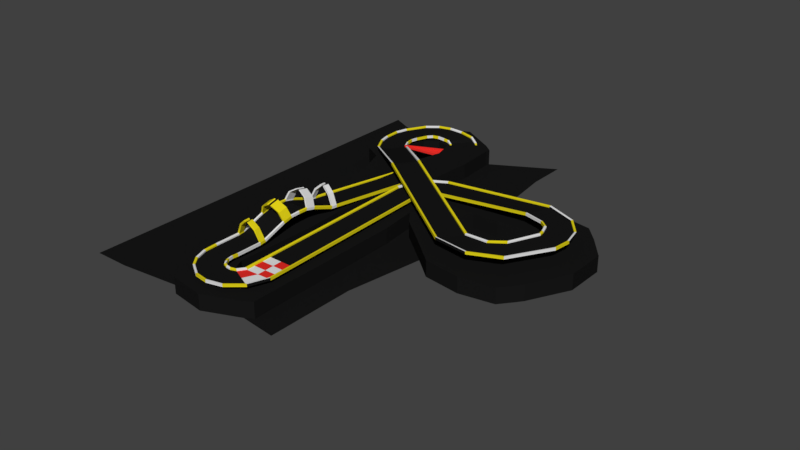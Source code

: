 # Source: Map2.3.1.blend  (saved by Blender 2.79.0; exported with 4.5.12 LTS)
import bpy
from mathutils import Matrix  # noqa: F401  (used for matrix-valued properties, if any)

bpy.ops.wm.read_factory_settings(use_empty=True)
scene = bpy.context.scene
scene.name = 'Scene'

# ---- collections
col_collection_1 = bpy.data.collections.new('Collection 1'); scene.collection.children.link(col_collection_1)

# ---- materials (node trees are filled in below, after node groups)
mat_material_000 = bpy.data.materials.new('Material.000')
mat_material_000.alpha_threshold = 0.0
mat_material_000.use_transparent_shadow = False
mat_material_000.diffuse_color = (0.009018, 0.009018, 0.009018, 1.0)
mat_material_000.roughness = 0.5
mat_material_000.specular_intensity = 0.1071
mat_white_002 = bpy.data.materials.new('white.002')
mat_white_002.alpha_threshold = 0.0
mat_white_002.use_transparent_shadow = False
mat_white_002.roughness = 0.5
mat_yellow_001 = bpy.data.materials.new('yellow.001')
mat_yellow_001.alpha_threshold = 0.0
mat_yellow_001.use_transparent_shadow = False
mat_yellow_001.diffuse_color = (0.8, 0.6808, 0.009789, 1.0)
mat_yellow_001.roughness = 0.5
mat_yellow_001.specular_intensity = 0.01429
mat_red_001 = bpy.data.materials.new('red.001')
mat_red_001.alpha_threshold = 0.0
mat_red_001.use_transparent_shadow = False
mat_red_001.diffuse_color = (0.8, 0.02715, 0.02118, 1.0)
mat_red_001.roughness = 0.5

# ---- material node trees

# ---- world
world_world = bpy.data.worlds.new('World'); scene.world = world_world
world_world.color = (0.05088, 0.05088, 0.05088)
world_world.use_sun_shadow = False
world_world.sun_shadow_jitter_overblur = 0.0
world_world.cycles.sampling_method = 'MANUAL'

# ---- meshes
me_plane_001 = bpy.data.meshes.new('Plane.001')
me_plane_001.from_pydata([(-1.0, -1.0, 0.0), (-1.0, 1.0, 0.0), (-1.0, -1.0, 0.0), (-1.0, 1.0, 0.0), (-1.0, 1.0, 0.08184), (-1.0, -1.0, 0.08184), (-1.157, 1.0, 0.0), (-1.157, -1.0, 0.0), (-1.157, 1.0, 0.08184), (-1.157, -1.0, 0.08184), (-1.0, 1.0, 0.197), (-1.0, -1.0, 0.197), (-1.157, 1.0, 0.197), (-1.157, -1.0, 0.197), (-1.0, -2.484, -0.3371), (-1.078, -1.0, 0.0), (-1.078, 1.0, 0.0), (-1.078, 1.0, 0.2543), (-1.078, -1.0, 0.2543), (-1.0, 1.52, 0.1167), (-1.0, 1.492, 0.1936), (-1.157, 1.52, 0.1167), (-1.157, 1.492, 0.1936), (-1.078, 1.514, 0.1142), (-1.069, 1.437, 0.3245), (-1.166, 1.443, 0.3304), (-1.0, 1.453, 0.3017), (-1.0, -1.783, -0.09425), (-1.0, -1.783, -0.01241), (-1.157, -1.783, -0.01241), (-1.157, -1.783, -0.09425), (-1.078, -1.783, -0.09425), (-1.078, -1.783, 0.16), (-1.0, -1.783, 0.1027), (-1.157, -1.783, 0.1027), (-1.0, -2.512, -0.2602), (-1.157, -2.512, -0.2602), (-1.157, -2.484, -0.3371), (-1.078, -2.512, -0.2602), (-1.078, -2.484, -0.3371), (-1.078, -2.571, -0.09821), (-1.0, -2.552, -0.1521), (-1.157, -2.552, -0.1521), (-0.09677, 0.7235, 1.518), (-0.1891, 0.6973, 1.533), (-0.1271, 1.184, 1.545), (-0.08489, 0.7374, 1.423), (-0.2313, 1.144, 1.655), (-0.1364, 1.189, 1.65), (-0.7589, 1.223, 1.187), (-0.6968, 1.276, 1.16), (-0.6325, 1.261, 1.081), (-0.616, 0.8181, 0.9487), (-0.7202, 0.7781, 1.059), (-0.6279, 0.8043, 1.044), (-0.7866, -1.865, 0.8379), (-0.7866, -1.082, 0.9322), (-0.7082, -1.082, 0.8749), (-0.8649, -1.082, 0.8749), (-0.8649, -1.865, 0.7806), (-0.7082, -1.865, 0.7806), (-0.167, -1.885, 1.225), (-0.167, -1.102, 1.319), (-0.08869, -1.102, 1.262), (-0.08869, -1.885, 1.168), (1.0, -3.838, -1.033), (1.0, -5.37, -2.319), (1.0, -3.838, -1.033), (1.0, -5.37, -2.319), (1.0, -5.423, -2.256), (1.0, -3.891, -0.9703), (1.157, -5.37, -2.319), (1.157, -3.838, -1.033), (1.157, -5.423, -2.256), (1.157, -3.891, -0.9703), (1.0, -5.497, -2.168), (1.0, -3.965, -0.8821), (1.157, -5.497, -2.168), (1.157, -3.965, -0.8821), (1.0, -2.484, -0.3371), (1.078, -3.838, -1.033), (1.078, -5.37, -2.319), (1.078, -5.534, -2.124), (1.078, -4.002, -0.8382), (1.0, -5.844, -2.564), (1.0, -5.872, -2.487), (1.157, -5.844, -2.564), (1.157, -5.872, -2.487), (0.9569, -8.285, -3.452), (1.078, -5.844, -2.564), (1.069, -5.921, -2.354), (1.166, -5.922, -2.35), (1.0, -5.911, -2.379), (1.0, -3.178, -0.6019), (1.0, -3.23, -0.5392), (1.157, -3.23, -0.5392), (1.157, -3.178, -0.6019), (1.078, -3.178, -0.6019), (1.078, -3.341, -0.4071), (1.0, -3.304, -0.451), (1.157, -3.304, -0.451), (1.0, -2.512, -0.2602), (1.157, -2.512, -0.2602), (1.157, -2.484, -0.3371), (1.078, -2.512, -0.2602), (1.078, -2.484, -0.3371), (1.078, -2.571, -0.09813), (1.0, -2.552, -0.152), (1.157, -2.552, -0.152), (0.09677, -6.134, -0.978), (0.1891, -6.124, -0.95), (0.1271, -6.504, -1.253), (0.08489, -6.083, -1.06), (0.2313, -6.544, -1.143), (0.1364, -6.576, -1.176), (0.7589, -6.304, -1.552), (0.6968, -6.327, -1.607), (0.6325, -6.265, -1.658), (0.616, -5.841, -1.475), (0.7202, -5.881, -1.365), (0.6279, -5.891, -1.393), (0.7866, -3.714, 0.1647), (0.7866, -4.375, -0.2664), (0.7082, -4.338, -0.3103), (0.8649, -4.338, -0.3103), (0.8649, -3.678, 0.1208), (0.7082, -3.678, 0.1208), (0.167, -3.948, 0.4743), (0.167, -4.608, 0.0432), (0.08869, -4.571, -0.0006983), (0.08869, -3.911, 0.4304), (1.0, -1.0, 0.0), (0.0, -1.0, 0.0), (1.0, 1.0, 0.0), (0.0, 1.0, 0.0), (1.0, -1.0, 0.0), (1.0, 1.0, 0.0), (1.0, 1.0, 0.08184), (1.0, -1.0, 0.08184), (0.0, -1.0, 0.08184), (0.0, 1.0, 0.08184), (1.157, 1.0, 0.0), (1.157, -1.0, 0.0), (1.157, 1.0, 0.08184), (1.157, -1.0, 0.08184), (1.0, 1.0, 0.197), (1.0, -1.0, 0.197), (1.157, 1.0, 0.197), (1.157, -1.0, 0.197), (1.0, -2.484, -0.3371), (1.078, -1.0, 0.0), (1.078, 1.0, 0.0), (1.078, 1.0, 0.2543), (1.078, -1.0, 0.2543), (0.0, 1.52, 0.1167), (1.0, 1.52, 0.1167), (0.0, 1.492, 0.1936), (1.0, 1.492, 0.1936), (1.157, 1.52, 0.1167), (1.157, 1.492, 0.1936), (1.078, 1.514, 0.1142), (1.069, 1.437, 0.3245), (1.166, 1.443, 0.3304), (1.0, 1.453, 0.3017), (1.0, -1.783, -0.09425), (0.0, -1.783, -0.09425), (1.0, -1.783, -0.01241), (0.0, -1.783, -0.01241), (1.157, -1.783, -0.01241), (1.157, -1.783, -0.09425), (1.078, -1.783, -0.09425), (1.078, -1.783, 0.16), (1.0, -1.783, 0.1027), (1.157, -1.783, 0.1027), (0.0, -2.484, -0.3371), (1.0, -2.512, -0.2602), (0.0, -2.512, -0.2602), (1.157, -2.512, -0.2602), (1.157, -2.484, -0.3371), (1.078, -2.512, -0.2602), (1.078, -2.484, -0.3371), (1.078, -2.571, -0.09821), (1.0, -2.552, -0.1521), (1.157, -2.552, -0.1521), (0.09677, 0.7235, 1.518), (0.1891, 0.6973, 1.533), (0.1271, 1.184, 1.545), (0.08489, 0.7374, 1.423), (0.2313, 1.144, 1.655), (0.1364, 1.189, 1.65), (0.7589, 1.223, 1.187), (0.6968, 1.276, 1.16), (0.6325, 1.261, 1.081), (0.616, 0.8181, 0.9487), (0.7202, 0.7781, 1.059), (0.6279, 0.8043, 1.044), (0.7866, -1.865, 0.8379), (0.7866, -1.082, 0.9322), (0.7082, -1.082, 0.8749), (0.8649, -1.082, 0.8749), (0.8649, -1.865, 0.7806), (0.7082, -1.865, 0.7806), (0.167, -1.885, 1.225), (0.167, -1.102, 1.319), (0.08869, -1.102, 1.262), (0.08869, -1.885, 1.168), (-1.0, -3.838, -1.033), (0.0, -3.838, -1.033), (-1.0, -5.37, -2.319), (0.0, -5.37, -2.319), (-1.0, -3.838, -1.033), (-1.0, -5.37, -2.319), (-1.0, -5.423, -2.256), (-1.0, -3.891, -0.9703), (0.0, -3.891, -0.9703), (0.0, -5.423, -2.256), (-1.157, -5.37, -2.319), (-1.157, -3.838, -1.033), (-1.157, -5.423, -2.256), (-1.157, -3.891, -0.9703), (-1.0, -5.497, -2.168), (-1.0, -3.965, -0.8821), (-1.157, -5.497, -2.168), (-1.157, -3.965, -0.8821), (-1.0, -2.484, -0.3371), (-1.078, -3.838, -1.033), (-1.078, -5.37, -2.319), (-1.078, -5.534, -2.124), (-1.078, -4.002, -0.8382), (0.0, -5.844, -2.564), (-1.0, -5.844, -2.564), (0.0, -5.872, -2.487), (-1.0, -5.872, -2.487), (-1.157, -5.844, -2.564), (-1.157, -5.872, -2.487), (-4.766e-05, -8.558, -3.552), (-1.078, -5.844, -2.564), (-1.069, -5.921, -2.354), (-1.166, -5.922, -2.35), (-1.0, -5.911, -2.379), (-1.0, -3.178, -0.6019), (0.0, -3.178, -0.6019), (-1.0, -3.23, -0.5392), (0.0, -3.23, -0.5392), (-1.157, -3.23, -0.5392), (-1.157, -3.178, -0.6019), (-1.078, -3.178, -0.6019), (-1.078, -3.341, -0.4071), (-1.0, -3.304, -0.451), (-1.157, -3.304, -0.451), (0.0, -2.484, -0.3371), (-1.0, -2.512, -0.2602), (0.0, -2.512, -0.2602), (-1.157, -2.512, -0.2602), (-1.157, -2.484, -0.3371), (-1.078, -2.512, -0.2602), (-1.078, -2.484, -0.3371), (-1.078, -2.571, -0.09813), (-1.0, -2.552, -0.152), (-1.157, -2.552, -0.152), (-0.09677, -6.134, -0.978), (-0.1891, -6.124, -0.95), (-0.1271, -6.504, -1.253), (-0.08489, -6.083, -1.06), (-0.2313, -6.544, -1.143), (-0.1364, -6.576, -1.176), (-0.7589, -6.304, -1.552), (-0.6968, -6.327, -1.607), (-0.6325, -6.265, -1.658), (-0.616, -5.841, -1.475), (-0.7202, -5.881, -1.365), (-0.6279, -5.891, -1.393), (-0.7866, -3.714, 0.1647), (-0.7866, -4.375, -0.2664), (-0.7082, -4.338, -0.3103), (-0.8649, -4.338, -0.3103), (-0.8649, -3.678, 0.1208), (-0.7082, -3.678, 0.1208), (-0.167, -3.948, 0.4743), (-0.167, -4.608, 0.0432), (-0.08869, -4.571, -0.0006983), (-0.08869, -3.911, 0.4304), (-9.192e-11, -7.827, -3.286), (1.0, -7.827, -3.286), (-9.192e-11, -7.855, -3.209), (1.0, -7.855, -3.209), (1.157, -7.827, -3.286), (1.157, -7.855, -3.209), (1.078, -7.828, -3.286), (1.069, -7.904, -3.076), (1.166, -7.905, -3.072), (1.0, -7.895, -3.101), (-1.0, -7.827, -3.286), (-1.0, -7.855, -3.209), (-1.157, -7.827, -3.286), (-1.157, -7.855, -3.209), (-1.078, -7.828, -3.286), (-1.069, -7.904, -3.076), (-1.166, -7.905, -3.072), (-1.0, -7.895, -3.101), (-4.774e-05, -8.586, -3.475), (0.9569, -8.313, -3.376), (1.107, -8.243, -3.437), (1.107, -8.271, -3.36), (1.205, -9.009, -3.716), (1.032, -8.265, -3.445), (1.023, -8.344, -3.235), (1.116, -8.318, -3.222), (0.9569, -8.353, -3.267), (-0.957, -8.831, -3.651), (-0.957, -8.859, -3.574), (-1.107, -8.874, -3.667), (-1.107, -8.902, -3.59), (0.5979, -9.756, -3.988), (-1.032, -8.853, -3.659), (-1.023, -8.927, -3.448), (-1.116, -8.954, -3.454), (-0.957, -8.898, -3.466), (0.2201, -9.24, -3.8), (1.044, -8.707, -3.606), (0.2201, -9.268, -3.723), (1.044, -8.735, -3.529), (1.173, -8.624, -3.576), (1.173, -8.652, -3.499), (1.446, -9.295, -3.82), (1.109, -8.666, -3.591), (1.101, -8.748, -3.383), (1.18, -8.697, -3.36), (1.044, -8.775, -3.421), (-0.6035, -9.773, -3.994), (-0.6035, -9.801, -3.917), (-0.7325, -9.857, -4.024), (-0.7325, -9.885, -3.948), (1.236, -10.21, -4.154), (-0.6677, -9.816, -4.009), (-0.66, -9.887, -3.797), (-0.7402, -9.94, -3.813), (-0.6035, -9.841, -3.809), (0.5979, -9.784, -3.911), (1.205, -9.037, -3.639), (1.3, -8.892, -3.673), (1.3, -8.92, -3.596), (1.819, -9.434, -3.871), (1.253, -8.951, -3.695), (1.247, -9.034, -3.487), (1.306, -8.963, -3.457), (1.205, -9.077, -3.531), (-0.008998, -10.5, -4.26), (-0.008999, -10.53, -4.183), (-0.1041, -10.62, -4.302), (-0.1041, -10.65, -4.225), (1.972, -10.36, -4.209), (-0.0561, -10.56, -4.281), (-0.05044, -10.63, -4.068), (-0.1097, -10.7, -4.091), (-0.008999, -10.57, -4.075), (1.236, -10.24, -4.078), (1.446, -9.323, -3.743), (1.479, -9.151, -3.768), (1.479, -9.179, -3.691), (2.221, -9.468, -3.883), (1.463, -9.223, -3.794), (1.461, -9.308, -3.587), (1.481, -9.22, -3.551), (1.446, -9.362, -3.635), (1.025, -11.13, -4.489), (1.025, -11.16, -4.412), (0.9923, -11.28, -4.541), (0.9923, -11.3, -4.464), (2.784, -10.24, -4.166), (1.009, -11.2, -4.515), (1.011, -11.27, -4.302), (0.9904, -11.36, -4.331), (1.025, -11.2, -4.304), (1.972, -10.39, -4.132), (1.819, -9.462, -3.794), (1.795, -9.288, -3.818), (1.795, -9.316, -3.741), (2.711, -9.315, -3.827), (1.807, -9.361, -3.844), (1.809, -9.446, -3.637), (1.793, -9.358, -3.601), (1.819, -9.501, -3.686), (2.125, -11.29, -4.547), (2.125, -11.32, -4.47), (2.149, -11.44, -4.6), (2.149, -11.46, -4.523), (3.618, -9.71, -3.971), (2.137, -11.36, -4.573), (2.136, -11.43, -4.36), (2.15, -11.52, -4.389), (2.125, -11.36, -4.362), (2.784, -10.27, -4.089), (2.221, -9.496, -3.806), (2.132, -9.347, -3.839), (2.132, -9.375, -3.762), (3.101, -8.769, -3.629), (2.177, -9.407, -3.861), (2.182, -9.491, -3.653), (2.127, -9.417, -3.623), (2.221, -9.536, -3.698), (3.348, -11.02, -4.448), (3.348, -11.05, -4.371), (3.437, -11.14, -4.492), (3.437, -11.17, -4.416), (4.1, -8.732, -3.615), (3.393, -11.08, -4.47), (3.388, -11.15, -4.257), (3.442, -11.23, -4.281), (3.348, -11.09, -4.263), (3.618, -9.738, -3.894), (2.711, -9.343, -3.75), (2.568, -9.253, -3.805), (2.568, -9.281, -3.728), (2.64, -9.283, -3.816), (2.648, -9.364, -3.607), (2.56, -9.327, -3.59), (2.711, -9.382, -3.642), (4.525, -10.1, -4.115), (4.525, -10.13, -4.038), (4.667, -10.17, -4.137), (4.667, -10.19, -4.061), (4.596, -10.14, -4.126), (4.588, -10.21, -3.914), (4.676, -10.25, -3.925), (4.525, -10.17, -3.93), (4.1, -8.76, -3.538), (3.101, -8.797, -3.552), (2.944, -8.775, -3.631), (2.944, -8.803, -3.554), (3.023, -8.771, -3.63), (3.032, -8.848, -3.419), (2.935, -8.853, -3.417), (3.101, -8.836, -3.444), (5.099, -8.695, -3.602), (5.099, -8.723, -3.525), (5.256, -8.689, -3.6), (5.256, -8.717, -3.523), (5.178, -8.692, -3.601), (5.168, -8.769, -3.39), (5.265, -8.767, -3.386), (5.099, -8.762, -3.417), (3.656, 6.37, 1.881), (2.688, 6.603, 1.965), (3.656, 6.342, 1.958), (2.688, 6.575, 2.042), (2.536, 6.639, 1.979), (2.536, 6.611, 2.056), (4.003, 8.956, 2.822), (2.612, 6.622, 1.972), (2.621, 6.543, 2.182), (2.527, 6.564, 2.193), (2.688, 6.535, 2.151), (4.625, 6.137, 1.796), (4.625, 6.109, 1.873), (4.777, 6.1, 1.783), (4.777, 6.072, 1.859), (4.542, 8.165, 2.534), (4.701, 6.119, 1.789), (4.692, 6.045, 2.0), (4.786, 6.02, 1.995), (4.625, 6.069, 1.981), (3.907, 7.289, 2.215), (3.081, 7.819, 2.408), (3.907, 7.261, 2.292), (3.081, 7.791, 2.485), (2.951, 7.901, 2.438), (2.951, 7.873, 2.515), (5.08, 9.536, 3.033), (3.016, 7.86, 2.423), (3.024, 7.779, 2.632), (2.943, 7.829, 2.654), (3.081, 7.751, 2.593), (4.733, 6.76, 2.023), (4.733, 6.732, 2.1), (4.863, 6.677, 1.992), (4.863, 6.649, 2.069), (5.295, 8.618, 2.699), (4.798, 6.719, 2.008), (4.79, 6.647, 2.22), (4.87, 6.594, 2.204), (4.733, 6.693, 2.208), (4.542, 8.137, 2.611), (4.003, 8.928, 2.899), (3.918, 9.08, 2.867), (3.918, 9.052, 2.944), (14.32, 9.402, 3.792), (3.961, 9.019, 2.845), (3.966, 8.935, 3.052), (3.913, 9.01, 3.084), (4.003, 8.889, 3.007), (5.081, 7.374, 2.246), (5.081, 7.346, 2.323), (5.166, 7.25, 2.201), (5.166, 7.222, 2.278), (14.0, 8.514, 3.469), (5.124, 7.312, 2.223), (5.119, 7.243, 2.436), (5.171, 7.164, 2.412), (5.081, 7.306, 2.431), (5.295, 8.59, 2.776), (5.08, 9.508, 3.11), (5.046, 9.68, 3.085), (5.046, 9.652, 3.162), (5.063, 9.608, 3.059), (5.065, 9.523, 3.266), (5.044, 9.61, 3.302), (5.08, 9.468, 3.218), (5.51, 7.7, 2.365), (5.51, 7.672, 2.442), (5.544, 7.557, 2.312), (5.544, 7.529, 2.389), (5.527, 7.629, 2.339), (5.525, 7.561, 2.552), (5.546, 7.47, 2.523), (5.51, 7.633, 2.55), (14.0, 8.486, 3.545), (14.32, 9.374, 3.869), (14.37, 9.542, 3.843), (14.37, 9.514, 3.92), (17.87, 7.212, 2.995), (14.35, 9.472, 3.817), (14.34, 9.387, 4.025), (14.37, 9.472, 4.059), (14.32, 9.335, 3.977), (13.67, 7.625, 3.145), (13.67, 7.597, 3.222), (13.62, 7.486, 3.094), (13.62, 7.458, 3.171), (16.9, 6.969, 2.906), (13.65, 7.555, 3.12), (13.65, 7.487, 3.333), (13.62, 7.4, 3.305), (13.67, 7.558, 3.33), (16.0, 7.867, 3.233), (16.73, 8.512, 3.468), (16.0, 7.839, 3.31), (16.73, 8.484, 3.545), (16.84, 8.613, 3.505), (16.84, 8.585, 3.581), (18.19, 5.897, 2.516), (16.78, 8.562, 3.486), (16.78, 8.479, 3.694), (16.85, 8.541, 3.72), (16.73, 8.444, 3.653), (15.27, 7.222, 2.998), (15.27, 7.194, 3.075), (15.16, 7.12, 2.961), (15.16, 7.093, 3.038), (17.19, 5.939, 2.531), (15.21, 7.171, 2.98), (15.22, 7.1, 3.192), (15.15, 7.037, 3.173), (15.27, 7.154, 3.183), (16.9, 6.941, 2.983), (17.87, 7.184, 3.072), (18.02, 7.25, 3.009), (18.02, 7.222, 3.085), (18.04, 4.636, 2.057), (17.94, 7.231, 3.001), (17.93, 7.152, 3.211), (18.03, 7.175, 3.223), (17.87, 7.145, 3.18), (15.93, 6.725, 2.818), (15.93, 6.697, 2.894), (15.78, 6.687, 2.804), (15.78, 6.659, 2.881), (17.15, 5.077, 2.218), (15.86, 6.706, 2.81), (15.87, 6.632, 3.022), (15.77, 6.607, 3.017), (15.93, 6.658, 3.003), (17.19, 5.911, 2.608), (18.19, 5.87, 2.593), (18.35, 5.891, 2.514), (18.35, 5.863, 2.591), (16.12, 1.593, 0.9491), (18.27, 5.894, 2.515), (18.26, 5.818, 2.725), (18.36, 5.813, 2.727), (18.19, 5.83, 2.701), (16.2, 5.981, 2.546), (16.2, 5.953, 2.623), (16.04, 5.987, 2.549), (16.04, 5.959, 2.626), (15.65, 2.419, 1.25), (16.12, 5.984, 2.547), (16.13, 5.907, 2.758), (16.03, 5.91, 2.763), (16.2, 5.913, 2.732), (17.15, 5.049, 2.295), (18.04, 4.608, 2.134), (18.17, 4.567, 2.032), (18.17, 4.539, 2.109), (13.78, 0.5931, 0.5852), (18.11, 4.601, 2.044), (18.1, 4.528, 2.256), (18.18, 4.485, 2.244), (18.04, 4.568, 2.242), (16.27, 5.519, 2.378), (16.27, 5.491, 2.455), (16.13, 5.588, 2.404), (16.13, 5.56, 2.48), (13.9, 1.527, 0.9249), (16.2, 5.553, 2.391), (16.21, 5.473, 2.6), (16.12, 5.515, 2.619), (16.27, 5.452, 2.563), (15.65, 2.391, 1.327), (16.12, 1.565, 1.026), (16.2, 1.463, 0.902), (16.2, 1.435, 0.9789), (16.16, 1.528, 0.9255), (16.16, 1.459, 1.139), (16.2, 1.378, 1.113), (16.12, 1.525, 1.134), (15.17, 3.245, 1.55), (15.17, 3.217, 1.627), (15.1, 3.374, 1.598), (15.1, 3.346, 1.674), (15.13, 3.309, 1.574), (15.14, 3.225, 1.781), (15.09, 3.304, 1.814), (15.17, 3.177, 1.736), (13.9, 1.499, 1.002), (13.78, 0.5651, 0.6621), (13.76, 0.4469, 0.532), (13.76, 0.4189, 0.6089), (0.3641, 8.35, 3.324), (13.77, 0.52, 0.5586), (13.77, 0.4522, 0.7721), (13.76, 0.3604, 0.7425), (13.78, 0.5257, 0.7703), (14.01, 2.46, 1.265), (14.01, 2.432, 1.342), (14.03, 2.606, 1.318), (14.03, 2.578, 1.395), (0.957, 9.107, 3.6), (14.02, 2.533, 1.291), (14.02, 2.448, 1.498), (14.03, 2.537, 1.535), (14.01, 2.393, 1.45), (11.5, 1.815, 0.9465), (10.9, 1.059, 0.6711), (11.5, 1.787, 1.023), (10.9, 1.031, 0.748), (10.81, 0.9401, 0.6279), (10.81, 0.9121, 0.7048), (-3.831, 11.62, 3.654), (10.86, 0.9997, 0.6496), (10.86, 0.9302, 0.8625), (10.81, 0.8553, 0.839), (10.9, 0.9913, 0.8561), (12.09, 2.572, 1.222), (12.09, 2.544, 1.299), (12.18, 2.691, 1.265), (12.18, 2.663, 1.342), (-2.969, 12.1, 3.827), (12.14, 2.632, 1.244), (12.13, 2.548, 1.451), (12.19, 2.62, 1.481), (12.09, 2.505, 1.407), (0.957, 9.079, 3.677), (0.3641, 8.322, 3.401), (0.2712, 8.232, 3.281), (0.2712, 8.204, 3.358), (-4.515, 12.79, 4.08), (0.3172, 8.291, 3.303), (0.3228, 8.222, 3.516), (0.2657, 8.147, 3.492), (0.3641, 8.283, 3.509), (1.55, 9.864, 3.875), (1.55, 9.836, 3.952), (1.643, 9.982, 3.918), (1.643, 9.954, 3.995), (-3.544, 13.02, 4.161), (1.596, 9.923, 3.897), (1.59, 9.84, 4.105), (1.648, 9.912, 4.135), (1.55, 9.797, 4.06), (-2.969, 12.07, 3.904), (-3.831, 11.6, 3.73), (-3.966, 11.55, 3.626), (-3.966, 11.52, 3.703), (-4.716, 13.63, 4.382), (-3.899, 11.59, 3.64), (-3.891, 11.51, 3.852), (-3.974, 11.47, 3.838), (-3.831, 11.56, 3.839), (-2.107, 12.58, 4.0), (-2.06, 12.84, 4.253), (-1.881, 12.95, 4.208), (-1.881, 12.92, 4.285), (-3.718, 13.68, 4.402), (-2.04, 12.61, 4.014), (-1.978, 12.8, 4.391), (-1.873, 12.9, 4.352), (-2.06, 12.8, 4.361), (-3.544, 12.99, 4.238), (-4.515, 12.77, 4.156), (-4.667, 12.76, 4.067), (-4.667, 12.73, 4.144), (-4.743, 14.84, 4.824), (-4.591, 12.78, 4.073), (-4.582, 12.7, 4.284), (-4.676, 12.68, 4.28), (-4.515, 12.73, 4.265), (-2.573, 13.24, 4.243), (-2.342, 13.02, 4.249), (-2.313, 13.23, 4.239), (-2.313, 13.2, 4.315), (-3.775, 14.6, 4.738), (-2.497, 13.26, 4.25), (-2.362, 13.06, 4.416), (-2.304, 13.16, 4.428), (-2.341, 12.98, 4.357), (-3.718, 13.65, 4.479), (-4.716, 13.6, 4.459), (-4.872, 13.62, 4.379), (-4.872, 13.59, 4.456), (-4.474, 15.73, 5.148), (-4.794, 13.62, 4.381), (-4.785, 13.55, 4.591), (-4.882, 13.54, 4.593), (-4.716, 13.56, 4.567), (-2.719, 13.74, 4.422), (-2.719, 13.71, 4.499), (-2.563, 13.74, 4.425), (-2.563, 13.72, 4.502), (-3.581, 15.31, 4.994), (-2.641, 13.74, 4.424), (-2.651, 13.66, 4.634), (-2.554, 13.67, 4.639), (-2.719, 13.67, 4.607), (-3.775, 14.58, 4.815), (-4.743, 14.81, 4.901), (-4.895, 14.88, 4.837), (-4.895, 14.85, 4.914), (-3.591, 17.23, 5.693), (-4.819, 14.86, 4.831), (-4.81, 14.78, 5.04), (-4.904, 14.8, 5.052), (-4.743, 14.77, 5.009), (-2.807, 14.37, 4.652), (-2.807, 14.34, 4.729), (-2.656, 14.33, 4.638), (-2.656, 14.3, 4.715), (-2.93, 16.52, 5.437), (-2.731, 14.35, 4.645), (-2.74, 14.27, 4.856), (-2.646, 14.25, 4.851), (-2.807, 14.3, 4.837), (-3.581, 15.28, 5.071), (-4.474, 15.7, 5.225), (-4.614, 15.8, 5.172), (-4.614, 15.77, 5.249), (-2.701, 17.91, 5.94), (-4.544, 15.76, 5.16), (-4.535, 15.68, 5.369), (-4.622, 15.72, 5.387), (-4.474, 15.66, 5.333), (-2.687, 14.89, 4.84), (-2.687, 14.86, 4.917), (-2.547, 14.82, 4.816), (-2.547, 14.79, 4.893), (-2.299, 17.05, 5.627), (-2.617, 14.85, 4.828), (-2.626, 14.78, 5.04), (-2.539, 14.74, 5.029), (-2.687, 14.82, 5.025), (-2.93, 16.5, 5.514), (-3.591, 17.2, 5.77), (-3.694, 17.34, 5.734), (-3.694, 17.31, 5.81), (-1.742, 18.28, 6.023), (-3.642, 17.28, 5.714), (-3.636, 17.2, 5.921), (-3.7, 17.27, 5.95), (-3.591, 17.16, 5.878), (-2.269, 15.82, 5.18), (-2.269, 15.79, 5.257), (-2.165, 15.71, 5.14), (-2.165, 15.68, 5.217), (-1.596, 17.35, 5.685), (-2.216, 15.76, 5.16), (-2.223, 15.69, 5.373), (-2.159, 15.62, 5.351), (-2.269, 15.75, 5.365), (-2.299, 17.02, 5.703), (-2.701, 17.88, 6.017), (-2.764, 18.04, 5.989), (-2.764, 18.01, 6.066), (-0.6645, 18.43, 5.977), (-2.732, 17.97, 5.964), (-2.728, 17.89, 6.172), (-2.768, 17.97, 6.205), (-2.701, 17.84, 6.125), (-1.898, 16.18, 5.313), (-1.898, 16.16, 5.39), (-1.835, 16.05, 5.264), (-1.835, 16.02, 5.341), (-0.7738, 17.5, 5.637), (-1.866, 16.12, 5.289), (-1.87, 16.05, 5.502), (-1.831, 15.96, 5.475), (-1.898, 16.12, 5.498), (-1.596, 17.32, 5.762), (-1.742, 18.25, 6.1), (-1.764, 18.43, 6.076), (-1.764, 18.4, 6.153), (0.5422, 18.25, 5.829), (-1.752, 18.36, 6.05), (-1.751, 18.27, 6.257), (-1.766, 18.36, 6.293), (-1.742, 18.21, 6.208), (-1.45, 16.42, 5.346), (-1.45, 16.39, 5.423), (-1.427, 16.28, 5.293), (-1.427, 16.25, 5.37), (0.02686, 17.44, 5.536), (-1.438, 16.35, 5.32), (-1.44, 16.28, 5.533), (-1.426, 16.19, 5.504), (-1.45, 16.36, 5.532), (-0.7738, 17.47, 5.714), (-0.6645, 18.41, 6.053), (-0.6474, 18.58, 6.03), (-0.6474, 18.55, 6.107), (1.354, 17.81, 5.488), (-0.6554, 18.51, 6.003), (-0.6564, 18.42, 6.21), (-0.6464, 18.51, 6.247), (-0.6645, 18.37, 6.162), (-0.8831, 16.56, 5.297), (-0.8831, 16.54, 5.374), (-0.9002, 16.42, 5.243), (-0.9002, 16.39, 5.32), (0.6341, 17.16, 5.251), (-0.8911, 16.49, 5.27), (-0.8901, 16.42, 5.483), (-0.9012, 16.33, 5.454), (-0.8831, 16.5, 5.482), (0.02686, 17.41, 5.613), (0.5422, 18.22, 5.906), (0.623, 18.37, 5.875), (0.623, 18.35, 5.952), (0.5831, 18.31, 5.852), (0.5783, 18.23, 6.06), (0.6278, 18.3, 6.092), (0.5422, 18.18, 6.015), (-0.4885, 16.64, 5.243), (-0.4885, 16.61, 5.32), (-0.5693, 16.51, 5.197), (-0.5693, 16.48, 5.274), (-0.5284, 16.57, 5.22), (-0.5236, 16.5, 5.433), (-0.5741, 16.43, 5.408), (-0.4885, 16.57, 5.428), (0.6341, 17.13, 5.328), (1.354, 17.78, 5.565), (1.467, 17.91, 5.526), (1.467, 17.88, 5.602), (2.58, 15.88, 4.228), (1.411, 17.86, 5.507), (1.404, 17.78, 5.715), (1.474, 17.84, 5.741), (1.354, 17.74, 5.673), (-0.08595, 16.51, 5.014), (-0.08595, 16.48, 5.091), (-0.1988, 16.4, 4.977), (-0.1988, 16.37, 5.053), (1.581, 15.53, 4.101), (-0.142, 16.45, 4.995), (-0.1353, 16.38, 5.207), (-0.2055, 16.32, 5.188), (-0.08595, 16.44, 5.199), (1.313, 16.61, 4.692), (2.263, 16.9, 4.799), (1.313, 16.58, 4.769), (2.263, 16.88, 4.876), (2.412, 16.95, 4.815), (2.412, 16.92, 4.892), (2.338, 16.93, 4.807), (2.329, 16.85, 5.016), (2.421, 16.87, 5.03), (2.263, 16.84, 4.984), (0.363, 16.32, 4.586), (0.4327, 16.15, 4.611), (0.2892, 16.14, 4.496), (0.2342, 16.11, 4.595), (0.2887, 16.29, 4.577), (0.3308, 16.08, 4.811), (0.2253, 16.04, 4.77), (0.4336, 16.11, 4.719), (1.581, 15.88, 4.315), (2.58, 15.85, 4.305), (2.737, 15.87, 4.226), (2.737, 15.85, 4.303), (2.659, 15.88, 4.227), (2.649, 15.8, 4.437), (2.746, 15.8, 4.44), (2.58, 15.81, 4.413), (0.5812, 15.56, 4.112), (0.5812, 15.56, 4.228), (0.4131, 15.31, 4.025), (0.5029, 15.58, 4.119), (0.5122, 15.34, 4.368), (0.4153, 15.22, 4.231), (0.5812, 15.53, 4.31), (5.079, -8.048, -3.366), (3.014, -8.176, -3.175), (3.083, -8.166, -3.2), (2.926, -8.13, -3.309), (5.079, -8.115, -3.181), (5.147, -8.122, -3.155), (3.005, -8.1, -3.385), (2.926, -8.102, -3.386), (5.235, -8.072, -3.288), (5.235, -8.044, -3.365), (5.157, -8.045, -3.365), (3.083, -8.098, -3.385), (5.244, -8.121, -3.151), (2.917, -8.18, -3.172), (5.079, -8.076, -3.289), (4.081, -8.073, -3.376), (3.083, -8.126, -3.308), (4.081, -8.101, -3.299), (5.057, -7.357, -3.115), (3.064, -7.45, -2.939), (2.907, -7.412, -3.048), (5.125, -7.432, -2.904), (2.907, -7.384, -3.125), (5.135, -7.356, -3.114), (5.222, -7.433, -2.901), (3.064, -7.41, -3.047), (4.06, -7.398, -3.043), (2.995, -7.459, -2.914), (5.057, -7.425, -2.93), (2.986, -7.383, -3.124), (5.213, -7.383, -3.037), (5.213, -7.355, -3.114), (3.064, -7.382, -3.124), (2.898, -7.462, -2.911), (5.057, -7.385, -3.038), (4.06, -7.37, -3.12), (5.034, -6.645, -2.856), (3.044, -6.711, -2.67), (2.888, -6.672, -2.778), (5.102, -6.721, -2.645), (2.888, -6.644, -2.855), (5.112, -6.644, -2.856), (5.199, -6.722, -2.642), (3.044, -6.672, -2.778), (4.039, -6.672, -2.779), (2.975, -6.72, -2.645), (5.034, -6.712, -2.671), (2.966, -6.643, -2.855), (5.19, -6.673, -2.779), (5.19, -6.645, -2.856), (3.044, -6.644, -2.855), (2.879, -6.722, -2.642), (5.034, -6.673, -2.779), (4.039, -6.644, -2.856), (0.4142, 15.27, 4.128), (-9.292, -11.06, -6.24), (-6.383, -11.06, -6.24), (-0.9374, -10.53, -6.048), (-0.5649, -11.27, -6.318), (2.344, -11.67, -6.463), (5.253, -10.52, -6.045), (8.162, -10.85, -6.163), (8.162, 20.6, 5.283), (3.115, 17.92, 4.307), (2.344, 18.47, 4.508), (-0.5649, 20.0, 5.066), (-3.474, 18.77, 4.616), (-4.282, 18.34, 4.461), (-9.292, 20.6, 5.283), (17.74, 1.68, -1.603), (18.11, 2.146, -1.433), (19.8, 5.222, -0.3141), (19.8, 8.297, 0.8053), (18.3, 10.07, 1.45), (17.1, 11.28, 1.892), (-9.292, -10.15, -5.911), (-9.292, -7.08, -4.791), (-9.292, -4.004, -3.672), (-9.292, -0.9289, -2.553), (-9.292, 2.146, -1.433), (-9.292, 5.222, -0.3141), (-9.292, 8.297, 0.8053), (-9.292, 11.37, 1.925), (-9.292, 14.45, 3.044), (-9.292, 17.52, 4.163), (-6.383, -10.15, -5.911), (-6.383, -7.08, -4.791), (-6.383, -4.004, -3.672), (-6.383, -0.9289, -2.553), (-6.383, 2.146, -1.433), (-6.383, 5.222, -0.3141), (-6.383, 8.297, 0.8053), (-5.003, 12.16, 2.21), (-5.446, 14.45, 3.044), (-4.66, 17.52, 4.163), (-1.451, -10.15, -5.911), (-1.956, -7.08, -4.791), (-1.956, -4.004, -3.672), (-1.956, -0.9289, -2.553), (-1.824, 2.146, -1.433), (-1.662, 5.222, -0.3141), (-2.268, 8.297, 0.8053), (-3.474, 11.37, 1.925), (-2.564, 14.84, 3.187), (-2.379, 16.02, 3.618), (1.614, -7.864, -5.077), (1.226, -7.08, -4.791), (1.314, -4.004, -3.672), (1.401, -0.9289, -2.553), (1.269, 2.146, -1.433), (1.466, 5.222, -0.3141), (1.874, 7.604, 0.5529), (-0.2973, 12.84, 2.458), (-1.261, 16.76, 3.884), (2.344, -8.623, -5.354), (2.329, -7.08, -4.791), (2.329, -4.004, -3.672), (2.198, -0.9289, -2.553), (2.109, 2.146, -1.433), (2.248, 5.222, -0.3141), (2.408, 7.091, 0.3663), (0.243, 14.91, 3.211), (-0.2073, 16.5, 3.791), (5.906, -10.15, -5.911), (5.849, -7.08, -4.791), (5.849, -4.004, -3.672), (5.811, -0.9289, -2.553), (5.763, 2.448, -1.324), (5.487, 5.235, -0.2596), (3.05, 10.41, 1.573), (3.276, 14.45, 3.044), (3.077, 17.52, 4.163), (8.162, -10.15, -5.911), (8.162, -7.08, -4.791), (8.162, -4.004, -3.672), (9.157, 2.036, -1.474), (7.637, 3.204, -1.049), (6.381, 4.127, -0.699), (8.162, 11.12, 1.832), (9.029, 11.25, 1.881), (8.162, 17.52, 4.163), (11.0, 0.5872, -2.001), (11.39, 5.065, -0.3711), (9.535, 6.193, 0.03939), (8.601, 6.79, 0.2565), (9.082, 8.133, 0.7453), (10.14, 11.28, 1.892), (14.02, 0.1994, -2.142), (13.85, 3.737, -0.8546), (13.79, 5.938, -0.05356), (14.01, 6.88, 0.2895), (11.41, 8.102, 0.7343), (12.57, 11.76, 2.067), (16.85, 0.6578, -1.975), (15.43, 3.909, -0.7919), (16.21, 5.222, -0.3141), (16.47, 7.604, 0.5528), (14.29, 8.374, 0.833), (15.09, 11.58, 2.001), (-0.9367, -10.98, -4.83), (-0.5641, -11.72, -5.099), (2.345, -12.12, -5.245), (5.254, -10.97, -4.827), (3.115, 17.48, 5.526), (2.345, 18.03, 5.727), (-0.5641, 19.56, 6.285), (-3.473, 18.32, 5.834), (-4.281, 17.9, 5.68), (-4.659, 17.08, 5.382), (-2.379, 15.58, 4.836), (-1.26, 16.31, 5.102), (-0.2065, 16.06, 5.01), (3.078, 17.08, 5.382), (17.74, 1.237, -0.3848), (18.11, 1.703, -0.2149), (19.8, 4.778, 0.9044), (19.8, 7.854, 2.024), (18.3, 9.624, 2.668), (17.1, 10.84, 3.11), (-5.003, 11.71, 3.428), (-5.445, 14.0, 4.262), (-1.45, -10.6, -4.692), (-1.955, -7.523, -3.573), (-1.956, -4.448, -2.454), (-1.956, -1.372, -1.334), (-1.824, 1.703, -0.2149), (-1.661, 4.778, 0.9044), (-2.267, 7.854, 2.024), (-3.473, 10.93, 3.143), (-2.564, 14.4, 4.406), (1.615, -8.307, -3.859), (1.227, -7.523, -3.573), (1.315, -4.448, -2.454), (1.401, -1.372, -1.334), (1.269, 1.703, -0.2149), (1.467, 4.778, 0.9044), (1.875, 7.16, 1.771), (-1.334, 8.306, 2.188), (-0.2965, 12.4, 3.677), (2.345, -9.067, -4.135), (2.33, -7.523, -3.573), (2.33, -4.448, -2.454), (2.199, -1.372, -1.334), (2.109, 1.703, -0.2149), (2.249, 4.778, 0.9044), (2.409, 6.648, 1.585), (2.345, 10.93, 3.143), (0.2438, 14.46, 4.429), (5.907, -10.6, -4.692), (5.849, -7.523, -3.573), (5.849, -4.448, -2.454), (5.812, -1.372, -1.334), (5.763, 2.004, -0.1052), (5.488, 4.792, 0.959), (3.794, 9.709, 2.596), (3.051, 9.964, 2.792), (3.277, 14.0, 4.262), (9.158, 1.592, -0.2552), (7.638, 2.761, 0.17), (6.382, 3.684, 0.5195), (7.778, 7.009, 1.716), (8.163, 10.67, 3.05), (9.029, 10.81, 3.099), (11.0, 0.1437, -0.7825), (11.39, 4.622, 0.8475), (9.536, 5.749, 1.258), (8.602, 6.346, 1.475), (9.083, 7.689, 1.964), (10.14, 10.84, 3.11), (14.02, -0.2441, -0.9236), (13.85, 3.293, 0.3639), (11.41, 7.659, 1.953), (12.57, 11.32, 3.286), (16.85, 0.2142, -0.7568), (15.43, 3.466, 0.4266), (16.22, 4.778, 0.9044), (16.47, 7.16, 1.771), (14.29, 7.93, 2.052), (15.09, 11.14, 3.22)], [], [(134, 1, 19, 154), (0, 1, 3, 2), (5, 139, 140, 4), (33, 11, 57, 60), (5, 4, 10, 11), (6, 7, 9, 8), (139, 5, 28, 167), (16, 15, 7, 6), (16, 6, 21, 23), (18, 17, 12, 13), (6, 8, 22, 21), (0, 132, 165, 27), (8, 9, 13, 12), (13, 34, 59, 58), (10, 4, 20, 26), (11, 10, 17, 18), (8, 12, 25, 22), (1, 0, 15, 16), (9, 7, 30, 29), (134, 132, 2, 0, 3, 1), (4, 140, 156, 20), (52, 51, 45, 46), (50, 49, 47, 48), (1, 16, 23, 19), (32, 34, 42, 40), (28, 33, 41, 35), (167, 28, 35, 176), (30, 31, 39, 37), (29, 30, 37, 36), (7, 15, 31, 30), (13, 9, 29, 34), (15, 0, 27, 31), (5, 11, 33, 28), (14, 174, 176, 35), (39, 38, 36, 37), (38, 35, 41, 40), (36, 38, 40, 42), (14, 35, 38, 39), (34, 29, 36, 42), (31, 27, 14, 39), (27, 165, 174, 14), (33, 32, 40, 41), (43, 46, 45, 48), (44, 43, 48, 47), (49, 53, 44, 47), (51, 50, 48, 45), (53, 54, 43, 44), (54, 52, 46, 43), (17, 10, 52, 54), (12, 17, 54, 53), (26, 24, 50, 51), (25, 12, 53, 49), (24, 25, 49, 50), (10, 26, 51, 52), (55, 60, 64, 61), (56, 58, 59, 55), (32, 33, 60, 55), (11, 18, 56, 57), (34, 32, 55, 59), (18, 13, 58, 56), (63, 62, 61, 64), (56, 55, 61, 62), (57, 56, 62, 63), (60, 57, 63, 64), (209, 66, 84, 229), (65, 66, 68, 67), (70, 214, 215, 69), (99, 76, 123, 126), (70, 69, 75, 76), (71, 72, 74, 73), (214, 70, 94, 243), (81, 80, 72, 71), (81, 71, 86, 89), (83, 82, 77, 78), (71, 73, 87, 86), (65, 207, 241, 93), (73, 74, 78, 77), (78, 100, 125, 124), (75, 69, 85, 92), (76, 75, 82, 83), (73, 77, 91, 87), (66, 65, 80, 81), (74, 72, 96, 95), (209, 207, 67, 65, 68, 66), (92, 85, 285, 291), (233, 236, 296, 294), (229, 84, 283, 282), (91, 90, 289, 290), (231, 232, 293, 284), (69, 215, 231, 85), (118, 117, 111, 112), (116, 115, 113, 114), (66, 81, 89, 84), (98, 100, 108, 106), (94, 99, 107, 101), (243, 94, 101, 252), (96, 97, 105, 103), (95, 96, 103, 102), (72, 80, 97, 96), (78, 74, 95, 100), (80, 65, 93, 97), (70, 76, 99, 94), (79, 250, 252, 101), (105, 104, 102, 103), (104, 101, 107, 106), (102, 104, 106, 108), (79, 101, 104, 105), (100, 95, 102, 108), (97, 93, 79, 105), (93, 241, 250, 79), (99, 98, 106, 107), (109, 112, 111, 114), (110, 109, 114, 113), (115, 119, 110, 113), (117, 116, 114, 111), (119, 120, 109, 110), (120, 118, 112, 109), (82, 75, 118, 120), (77, 82, 120, 119), (92, 90, 116, 117), (91, 77, 119, 115), (90, 91, 115, 116), (75, 92, 117, 118), (121, 126, 130, 127), (122, 124, 125, 121), (98, 99, 126, 121), (76, 83, 122, 123), (100, 98, 121, 125), (83, 78, 124, 122), (129, 128, 127, 130), (122, 121, 127, 128), (123, 122, 128, 129), (126, 123, 129, 130), (134, 154, 155, 133), (131, 135, 136, 133), (138, 137, 140, 139), (172, 201, 198, 146), (138, 146, 145, 137), (141, 143, 144, 142), (139, 167, 166, 138), (151, 141, 142, 150), (151, 160, 158, 141), (153, 148, 147, 152), (141, 158, 159, 143), (131, 164, 165, 132), (143, 147, 148, 144), (148, 199, 200, 173), (145, 163, 157, 137), (146, 153, 152, 145), (143, 159, 162, 147), (133, 151, 150, 131), (144, 168, 169, 142), (134, 133, 136, 131, 135, 132), (137, 157, 156, 140), (193, 187, 186, 192), (191, 189, 188, 190), (133, 155, 160, 151), (171, 181, 183, 173), (166, 175, 182, 172), (167, 176, 175, 166), (169, 178, 180, 170), (168, 177, 178, 169), (142, 169, 170, 150), (148, 173, 168, 144), (150, 170, 164, 131), (138, 166, 172, 146), (149, 175, 176, 174), (180, 178, 177, 179), (179, 181, 182, 175), (177, 183, 181, 179), (149, 180, 179, 175), (173, 183, 177, 168), (170, 180, 149, 164), (164, 149, 174, 165), (172, 182, 181, 171), (184, 189, 186, 187), (185, 188, 189, 184), (190, 188, 185, 194), (192, 186, 189, 191), (194, 185, 184, 195), (195, 184, 187, 193), (152, 195, 193, 145), (147, 194, 195, 152), (163, 192, 191, 161), (162, 190, 194, 147), (161, 191, 190, 162), (145, 193, 192, 163), (196, 202, 205, 201), (197, 196, 200, 199), (171, 196, 201, 172), (146, 198, 197, 153), (173, 200, 196, 171), (153, 197, 199, 148), (204, 205, 202, 203), (197, 203, 202, 196), (198, 204, 203, 197), (201, 205, 204, 198), (209, 229, 230, 208), (206, 210, 211, 208), (213, 212, 215, 214), (248, 277, 274, 221), (213, 221, 220, 212), (216, 218, 219, 217), (214, 243, 242, 213), (226, 216, 217, 225), (226, 236, 233, 216), (228, 223, 222, 227), (216, 233, 234, 218), (206, 240, 241, 207), (218, 222, 223, 219), (223, 275, 276, 249), (220, 239, 232, 212), (221, 228, 227, 220), (218, 234, 238, 222), (208, 226, 225, 206), (219, 244, 245, 217), (209, 208, 211, 206, 210, 207), (84, 89, 288, 283), (238, 234, 295, 298), (230, 229, 282, 292), (232, 239, 299, 293), (90, 92, 291, 289), (212, 232, 231, 215), (269, 263, 262, 268), (267, 265, 264, 266), (208, 230, 236, 226), (247, 257, 259, 249), (242, 251, 258, 248), (243, 252, 251, 242), (245, 254, 256, 246), (244, 253, 254, 245), (217, 245, 246, 225), (223, 249, 244, 219), (225, 246, 240, 206), (213, 242, 248, 221), (224, 251, 252, 250), (256, 254, 253, 255), (255, 257, 258, 251), (253, 259, 257, 255), (224, 256, 255, 251), (249, 259, 253, 244), (246, 256, 224, 240), (240, 224, 250, 241), (248, 258, 257, 247), (260, 265, 262, 263), (261, 264, 265, 260), (266, 264, 261, 270), (268, 262, 265, 267), (270, 261, 260, 271), (271, 260, 263, 269), (227, 271, 269, 220), (222, 270, 271, 227), (239, 268, 267, 237), (238, 266, 270, 222), (237, 267, 266, 238), (220, 269, 268, 239), (272, 278, 281, 277), (273, 272, 276, 275), (247, 272, 277, 248), (221, 274, 273, 228), (249, 276, 272, 247), (228, 273, 275, 223), (280, 281, 278, 279), (273, 279, 278, 272), (274, 280, 279, 273), (277, 281, 280, 274), (297, 298, 316, 315), (283, 288, 305, 88), (296, 292, 309, 314), (289, 291, 308, 306), (286, 287, 303, 302), (299, 297, 315, 317), (288, 286, 302, 305), (295, 294, 311, 312), (294, 296, 314, 311), (287, 290, 307, 303), (234, 233, 294, 295), (85, 231, 284, 285), (239, 237, 297, 299), (87, 91, 290, 287), (236, 230, 292, 296), (89, 86, 286, 288), (237, 238, 298, 297), (86, 87, 287, 286), (314, 309, 329, 334), (306, 308, 328, 326), (302, 303, 323, 322), (317, 315, 335, 337), (305, 302, 322, 325), (312, 311, 331, 332), (311, 314, 334, 331), (303, 307, 327, 323), (300, 310, 330, 320), (301, 300, 320, 321), (290, 289, 306, 307), (293, 299, 317, 310), (282, 283, 88, 235), (292, 282, 235, 309), (291, 285, 301, 308), (298, 295, 312, 316), (285, 284, 300, 301), (284, 293, 310, 300), (327, 326, 344, 345), (335, 336, 354, 353), (319, 325, 343, 304), (334, 329, 347, 352), (326, 328, 346, 344), (322, 323, 341, 340), (337, 335, 353, 355), (325, 322, 340, 343), (332, 331, 349, 350), (331, 334, 352, 349), (88, 305, 325, 319), (315, 316, 336, 335), (307, 306, 326, 327), (310, 317, 337, 330), (235, 88, 319, 318), (309, 235, 318, 329), (308, 301, 321, 328), (316, 312, 332, 336), (348, 355, 373, 366), (345, 344, 362, 363), (353, 354, 372, 371), (304, 343, 361, 324), (352, 347, 365, 370), (344, 346, 364, 362), (340, 341, 359, 358), (355, 353, 371, 373), (343, 340, 358, 361), (350, 349, 367, 368), (330, 337, 355, 348), (318, 319, 304, 313), (329, 318, 313, 347), (328, 321, 339, 346), (336, 332, 350, 354), (321, 320, 338, 339), (320, 330, 348, 338), (323, 327, 345, 341), (364, 357, 375, 382), (365, 333, 351, 383), (333, 324, 342, 351), (366, 373, 391, 384), (363, 362, 380, 381), (371, 372, 390, 389), (324, 361, 379, 342), (370, 365, 383, 388), (362, 364, 382, 380), (358, 359, 377, 376), (313, 304, 324, 333), (347, 313, 333, 365), (346, 339, 357, 364), (354, 350, 368, 372), (339, 338, 356, 357), (338, 348, 366, 356), (341, 345, 363, 359), (349, 352, 370, 367), (375, 374, 392, 393), (390, 386, 404, 408), (382, 375, 393, 400), (383, 351, 369, 401), (351, 342, 360, 369), (384, 391, 409, 402), (381, 380, 398, 399), (389, 390, 408, 407), (342, 379, 397, 360), (388, 383, 401, 406), (372, 368, 386, 390), (357, 356, 374, 375), (356, 366, 384, 374), (359, 363, 381, 377), (367, 370, 388, 385), (368, 367, 385, 386), (361, 358, 376, 379), (373, 371, 389, 391), (392, 402, 419, 410), (393, 392, 410, 411), (408, 404, 421, 424), (400, 393, 411, 417), (401, 369, 387, 418), (369, 360, 378, 387), (402, 409, 425, 419), (399, 398, 415, 416), (407, 408, 424, 423), (360, 397, 414, 378), (374, 384, 402, 392), (377, 381, 399, 395), (385, 388, 406, 403), (386, 385, 403, 404), (379, 376, 394, 397), (391, 389, 407, 409), (376, 377, 395, 394), (380, 382, 400, 398), (420, 422, 438, 436), (413, 416, 432, 429), (410, 419, 435, 426), (411, 410, 426, 427), (424, 421, 437, 440), (417, 411, 427, 433), (418, 387, 405, 434), (387, 378, 396, 405), (419, 425, 441, 435), (416, 415, 431, 432), (395, 399, 416, 413), (403, 406, 422, 420), (404, 403, 420, 421), (397, 394, 412, 414), (409, 407, 423, 425), (394, 395, 413, 412), (398, 400, 417, 415), (406, 401, 418, 422), (960, 954, 450, 451), (948, 951, 460, 459), (959, 956, 449, 443), (950, 945, 453, 458), (954, 946, 452, 450), (949, 947, 447, 446), (955, 948, 459, 461), (956, 949, 446, 449), (957, 958, 455, 456), (958, 950, 458, 455), (421, 420, 436, 437), (414, 412, 428, 430), (425, 423, 439, 441), (412, 413, 429, 428), (415, 417, 433, 431), (422, 418, 434, 438), (378, 414, 430, 396), (423, 424, 440, 439), (454, 461, 481, 474), (451, 450, 470, 471), (459, 460, 480, 479), (443, 449, 469, 463), (458, 453, 473, 478), (450, 452, 472, 470), (446, 447, 467, 466), (461, 459, 479, 481), (449, 446, 466, 469), (456, 455, 475, 476), (961, 955, 461, 454), (962, 959, 443, 442), (945, 962, 442, 453), (946, 952, 445, 452), (951, 957, 456, 460), (952, 953, 444, 445), (953, 961, 454, 444), (947, 960, 451, 447), (472, 465, 483, 490), (473, 462, 457, 491), (462, 463, 448, 457), (474, 481, 499, 492), (471, 470, 488, 489), (479, 480, 498, 497), (463, 469, 487, 448), (478, 473, 491, 496), (470, 472, 490, 488), (466, 467, 485, 484), (442, 443, 463, 462), (453, 442, 462, 473), (452, 445, 465, 472), (460, 456, 476, 480), (445, 444, 464, 465), (444, 454, 474, 464), (447, 451, 471, 467), (455, 458, 478, 475), (483, 482, 500, 501), (498, 494, 511, 514), (490, 483, 501, 507), (491, 457, 477, 508), (457, 448, 468, 477), (492, 499, 515, 509), (489, 488, 505, 506), (497, 498, 514, 513), (448, 487, 504, 468), (496, 491, 508, 512), (480, 476, 494, 498), (465, 464, 482, 483), (464, 474, 492, 482), (467, 471, 489, 485), (475, 478, 496, 493), (476, 475, 493, 494), (469, 466, 484, 487), (481, 479, 497, 499), (500, 509, 526, 516), (501, 500, 516, 517), (514, 511, 528, 532), (507, 501, 517, 524), (508, 477, 495, 525), (477, 468, 486, 495), (509, 515, 533, 526), (506, 505, 522, 523), (513, 514, 532, 531), (468, 504, 521, 486), (482, 492, 509, 500), (485, 489, 506, 503), (493, 496, 512, 510), (494, 493, 510, 511), (487, 484, 502, 504), (499, 497, 513, 515), (484, 485, 503, 502), (488, 490, 507, 505), (527, 530, 550, 547), (519, 523, 543, 539), (516, 526, 546, 536), (517, 516, 536, 537), (532, 528, 548, 552), (524, 517, 537, 544), (525, 495, 534, 545), (495, 486, 535, 534), (526, 533, 553, 546), (523, 522, 542, 543), (503, 506, 523, 519), (510, 512, 530, 527), (511, 510, 527, 528), (504, 502, 518, 521), (515, 513, 531, 533), (502, 503, 519, 518), (505, 507, 524, 522), (512, 508, 525, 530), (538, 539, 557, 556), (553, 551, 569, 571), (541, 538, 556, 559), (548, 547, 565, 566), (547, 550, 568, 565), (539, 543, 561, 557), (536, 546, 564, 554), (537, 536, 554, 555), (552, 548, 566, 570), (544, 537, 555, 562), (528, 527, 547, 548), (521, 518, 538, 541), (533, 531, 551, 553), (518, 519, 539, 538), (522, 524, 544, 542), (530, 525, 545, 550), (486, 521, 541, 535), (531, 532, 552, 551), (569, 570, 588, 587), (520, 559, 577, 540), (568, 563, 581, 586), (560, 562, 580, 578), (556, 557, 575, 574), (571, 569, 587, 589), (559, 556, 574, 577), (566, 565, 583, 584), (565, 568, 586, 583), (557, 561, 579, 575), (542, 544, 562, 560), (550, 545, 563, 568), (535, 541, 559, 520), (551, 552, 570, 569), (543, 542, 560, 561), (546, 553, 571, 564), (534, 535, 520, 529), (545, 534, 529, 563), (579, 578, 596, 597), (587, 588, 606, 605), (540, 577, 595, 558), (586, 581, 599, 604), (578, 580, 598, 596), (574, 575, 593, 592), (589, 587, 605, 607), (577, 574, 592, 595), (584, 583, 601, 602), (583, 586, 604, 601), (561, 560, 578, 579), (564, 571, 589, 582), (529, 520, 540, 549), (563, 529, 549, 581), (562, 555, 573, 580), (570, 566, 584, 588), (555, 554, 572, 573), (554, 564, 582, 572), (567, 558, 576, 585), (600, 607, 623, 617), (597, 596, 613, 614), (605, 606, 622, 621), (558, 595, 612, 576), (604, 599, 616, 620), (596, 598, 615, 613), (592, 593, 611, 610), (607, 605, 621, 623), (595, 592, 610, 612), (582, 589, 607, 600), (549, 540, 558, 567), (581, 549, 567, 599), (580, 573, 591, 598), (588, 584, 602, 606), (573, 572, 590, 591), (572, 582, 600, 590), (575, 579, 597, 593), (622, 619, 636, 640), (615, 609, 625, 632), (616, 585, 603, 633), (585, 576, 594, 603), (617, 623, 641, 634), (614, 613, 630, 631), (621, 622, 640, 639), (576, 612, 629, 594), (620, 616, 633, 638), (613, 615, 632, 630), (599, 567, 585, 616), (598, 591, 609, 615), (606, 602, 619, 622), (591, 590, 608, 609), (590, 600, 617, 608), (593, 597, 614, 611), (601, 604, 620, 618), (602, 601, 618, 619), (624, 634, 654, 644), (625, 624, 644, 645), (640, 636, 656, 660), (632, 625, 645, 652), (633, 603, 642, 653), (603, 594, 643, 642), (634, 641, 661, 654), (631, 630, 650, 651), (639, 640, 660, 659), (594, 629, 649, 643), (609, 608, 624, 625), (608, 617, 634, 624), (611, 614, 631, 627), (618, 620, 638, 635), (619, 618, 635, 636), (612, 610, 626, 629), (623, 621, 639, 641), (610, 611, 627, 626), (655, 658, 676, 673), (647, 651, 669, 665), (644, 654, 672, 662), (645, 644, 662, 663), (660, 656, 674, 678), (652, 645, 663, 670), (653, 642, 637, 671), (642, 643, 628, 637), (654, 661, 679, 672), (651, 650, 668, 669), (627, 631, 651, 647), (635, 638, 658, 655), (636, 635, 655, 656), (629, 626, 646, 649), (641, 639, 659, 661), (626, 627, 647, 646), (630, 632, 652, 650), (638, 633, 653, 658), (679, 677, 695, 697), (667, 664, 682, 685), (674, 673, 691, 692), (673, 676, 694, 691), (665, 669, 687, 683), (662, 672, 690, 680), (663, 662, 680, 681), (678, 674, 692, 696), (670, 663, 681, 688), (671, 637, 657, 689), (656, 655, 673, 674), (649, 646, 664, 667), (661, 659, 677, 679), (646, 647, 665, 664), (650, 652, 670, 668), (658, 653, 671, 676), (643, 649, 667, 628), (659, 660, 678, 677), (648, 685, 703, 666), (694, 689, 707, 712), (686, 688, 706, 704), (682, 683, 701, 700), (685, 682, 700, 703), (691, 694, 712, 709), (683, 687, 705, 701), (680, 690, 708, 698), (664, 665, 683, 682), (668, 670, 688, 686), (676, 671, 689, 694), (628, 667, 685, 648), (677, 678, 696, 695), (669, 668, 686, 687), (672, 679, 697, 690), (637, 628, 648, 657), (705, 704, 722, 723), (713, 714, 732, 731), (666, 703, 721, 684), (712, 707, 725, 730), (704, 706, 724, 722), (700, 701, 719, 718), (715, 713, 731, 733), (703, 700, 718, 721), (710, 709, 727, 728), (709, 712, 730, 727), (687, 686, 704, 705), (657, 648, 666, 675), (689, 657, 675, 707), (688, 681, 699, 706), (681, 680, 698, 699), (726, 733, 751, 744), (723, 722, 740, 741), (731, 732, 750, 749), (684, 721, 739, 702), (730, 725, 743, 748), (722, 724, 742, 740), (718, 719, 737, 736), (733, 731, 749, 751), (721, 718, 736, 739), (728, 727, 745, 746), (708, 715, 733, 726), (675, 666, 684, 693), (707, 675, 693, 725), (706, 699, 717, 724), (714, 710, 728, 732), (699, 698, 716, 717), (698, 708, 726, 716), (701, 705, 723, 719), (750, 746, 764, 768), (742, 735, 753, 760), (743, 711, 729, 761), (711, 702, 720, 729), (744, 751, 769, 762), (741, 740, 758, 759), (749, 750, 768, 767), (702, 739, 757, 720), (748, 743, 761, 766), (740, 742, 760, 758), (693, 684, 702, 711), (725, 693, 711, 743), (724, 717, 735, 742), (732, 728, 746, 750), (717, 716, 734, 735), (716, 726, 744, 734), (719, 723, 741, 737), (727, 730, 748, 745), (753, 752, 770, 771), (768, 764, 782, 786), (760, 753, 771, 778), (761, 729, 747, 779), (729, 720, 738, 747), (762, 769, 787, 780), (759, 758, 776, 777), (767, 768, 786, 785), (720, 757, 775, 738), (766, 761, 779, 784), (735, 734, 752, 753), (734, 744, 762, 752), (737, 741, 759, 755), (745, 748, 766, 763), (746, 745, 763, 764), (739, 736, 754, 757), (751, 749, 767, 769), (736, 737, 755, 754), (773, 777, 795, 791), (770, 780, 798, 788), (771, 770, 788, 789), (786, 782, 800, 804), (778, 771, 789, 796), (779, 747, 765, 797), (747, 738, 756, 765), (780, 787, 805, 798), (777, 776, 794, 795), (785, 786, 804, 803), (752, 762, 780, 770), (755, 759, 777, 773), (763, 766, 784, 781), (764, 763, 781, 782), (757, 754, 772, 775), (769, 767, 785, 787), (754, 755, 773, 772), (758, 760, 778, 776), (800, 799, 817, 818), (799, 802, 820, 817), (791, 795, 813, 809), (788, 798, 816, 806), (789, 788, 806, 807), (804, 800, 818, 822), (796, 789, 807, 814), (797, 765, 783, 815), (765, 756, 774, 783), (798, 805, 823, 816), (781, 784, 802, 799), (782, 781, 799, 800), (775, 772, 790, 793), (787, 785, 803, 805), (772, 773, 791, 790), (776, 778, 796, 794), (784, 779, 797, 802), (738, 775, 793, 756), (812, 814, 832, 830), (808, 809, 827, 826), (823, 821, 839, 841), (811, 808, 826, 829), (818, 817, 835, 836), (817, 820, 838, 835), (809, 813, 831, 827), (806, 816, 834, 824), (807, 806, 824, 825), (822, 818, 836, 840), (793, 790, 808, 811), (805, 803, 821, 823), (790, 791, 809, 808), (794, 796, 814, 812), (802, 797, 815, 820), (756, 793, 811, 774), (803, 804, 822, 821), (795, 794, 812, 813), (824, 834, 851, 842), (825, 824, 842, 843), (840, 836, 853, 856), (832, 825, 843, 849), (833, 801, 819, 850), (801, 792, 810, 819), (834, 841, 857, 851), (831, 830, 847, 848), (839, 840, 856, 855), (792, 829, 846, 810), (820, 815, 833, 838), (774, 811, 829, 792), (821, 822, 840, 839), (813, 812, 830, 831), (816, 823, 841, 834), (783, 774, 792, 801), (815, 783, 801, 833), (814, 807, 825, 832), (852, 854, 872, 869), (845, 848, 865, 861), (842, 851, 868, 858), (843, 842, 858, 859), (856, 853, 870, 874), (849, 843, 859, 866), (850, 819, 837, 867), (819, 810, 828, 837), (851, 857, 875, 868), (848, 847, 864, 865), (827, 831, 848, 845), (835, 838, 854, 852), (836, 835, 852, 853), (829, 826, 844, 846), (841, 839, 855, 857), (826, 827, 845, 844), (830, 832, 849, 847), (838, 833, 850, 854), (873, 874, 892, 891), (828, 863, 882, 877), (872, 867, 886, 890), (864, 866, 885, 883), (860, 861, 881, 880), (875, 873, 891, 893), (863, 860, 880, 882), (870, 869, 888, 889), (869, 872, 890, 888), (861, 865, 884, 881), (853, 852, 869, 870), (846, 844, 860, 863), (857, 855, 873, 875), (844, 845, 861, 860), (847, 849, 866, 864), (854, 850, 867, 872), (810, 846, 863, 828), (855, 856, 874, 873), (884, 883, 899, 900), (877, 882, 898, 862), (890, 886, 902, 905), (883, 885, 901, 899), (880, 881, 897, 896), (882, 880, 896, 898), (888, 890, 905, 904), (865, 864, 883, 884), (868, 875, 893, 887), (837, 828, 877, 876), (867, 837, 876, 886), (866, 859, 879, 885), (874, 870, 889, 892), (859, 858, 878, 879), (858, 868, 887, 878), (876, 877, 862, 871), (886, 876, 871, 902), (885, 879, 895, 901), (879, 878, 894, 895), (878, 887, 903, 894), (881, 884, 900, 897), (154, 19, 23, 21, 904, 905, 902, 871, 862, 898, 896, 158, 160, 155), (156, 157, 895, 894, 903, 20), (26, 20, 903, 908), (25, 24, 26, 908, 906, 907), (159, 158, 896, 897, 900, 162), (163, 901, 895, 157), (162, 900, 899, 901, 163, 161), (429, 432, 922, 912), (426, 435, 923, 926), (427, 426, 926, 925), (440, 437, 917, 921), (433, 427, 925, 911), (434, 405, 924, 909), (405, 396, 920, 924), (435, 441, 913, 923), (436, 438, 919, 918), (437, 436, 918, 917), (430, 428, 916, 915), (441, 439, 914, 913), (428, 429, 912, 916), (431, 433, 911, 910), (438, 434, 909, 919), (396, 430, 915, 920), (439, 440, 921, 914), (432, 431, 910, 922), (912, 922, 942, 929), (926, 923, 943, 935), (925, 926, 935, 934), (921, 917, 939, 933), (911, 925, 934, 928), (909, 924, 944, 927), (924, 920, 941, 944), (923, 913, 937, 943), (918, 919, 932, 940), (917, 918, 940, 939), (915, 916, 931, 938), (913, 914, 930, 937), (916, 912, 929, 931), (910, 911, 928, 936), (919, 909, 927, 932), (920, 915, 938, 941), (914, 921, 933, 930), (922, 910, 936, 942), (929, 942, 960, 947), (935, 943, 961, 953), (934, 935, 953, 952), (933, 939, 957, 951), (928, 934, 952, 946), (927, 944, 962, 945), (944, 941, 959, 962), (943, 937, 955, 961), (940, 932, 950, 958), (939, 940, 958, 957), (938, 931, 949, 956), (937, 930, 948, 955), (931, 929, 947, 949), (936, 928, 946, 954), (932, 927, 945, 950), (941, 938, 956, 959), (930, 933, 951, 948), (942, 936, 954, 960), (22, 963, 904, 21), (25, 907, 963, 22), (709, 888, 904, 691), (710, 889, 888, 709), (692, 691, 904, 963), (714, 892, 889, 710), (696, 692, 963, 907), (715, 708, 887, 893), (697, 908, 903, 690), (714, 713, 715, 893, 891, 892), (907, 906, 908, 697, 695, 696), (708, 690, 903, 887), (993, 1003, 976, 977), (1021, 1012, 1098, 1107), (1019, 1020, 1105, 1104), (972, 973, 1073, 1072), (1018, 1019, 1104, 1103), (1040, 1049, 971, 972), (1017, 1018, 1103, 1102), (1057, 1063, 1064, 1058), (1058, 1064, 1065, 1059), (1059, 1065, 1066, 1060), (1063, 1057, 1139, 1143), (1016, 1017, 1102, 1101), (1051, 1057, 1058, 1052), (1052, 1058, 1059, 1053), (1053, 1059, 1060, 1054), (1039, 1040, 1081, 1125), (1056, 1062, 1142, 1138), (968, 969, 1071, 1070), (1015, 1016, 1101, 1100), (1062, 978, 1082, 1142), (1038, 1039, 1125, 1124), (969, 970, 1041, 1032), (1032, 1041, 1042, 1033), (1033, 1042, 1043, 1034), (1034, 1043, 1044, 1035), (1035, 1044, 1045, 1036), (1036, 1045, 1046, 1037), (967, 968, 1070, 1069), (1047, 1038, 1124, 1130), (1038, 1047, 1048, 1039), (1039, 1048, 1049, 1040), (1014, 1015, 1100, 1099), (1066, 1065, 1145, 1146), (966, 967, 1069, 1068), (1065, 1064, 1144, 1145), (1037, 1046, 1128, 1122), (1012, 1013, 1078, 1098), (1036, 1037, 1122, 1121), (1064, 1063, 1143, 1144), (1035, 1036, 1121, 1120), (1022, 1031, 1080, 1079), (1011, 1010, 1096, 1097), (1014, 1023, 1024, 1015), (1015, 1024, 1025, 1016), (1016, 1025, 1026, 1017), (1017, 1026, 1027, 1018), (1018, 1027, 1028, 1019), (1019, 1028, 1029, 1020), (1034, 1035, 1120, 1119), (1030, 1021, 1107, 1116), (1021, 1030, 1031, 1022), (1010, 1009, 1095, 1096), (1033, 1034, 1119, 1118), (982, 983, 1087, 1086), (1009, 1008, 1094, 1095), (1032, 1033, 1118, 1117), (981, 982, 1086, 1085), (1020, 1029, 1114, 1105), (1008, 1007, 1093, 1094), (969, 1032, 1117, 1071), (1012, 1021, 1022, 1013), (965, 966, 1004, 994), (994, 1004, 1005, 995), (995, 1005, 1006, 996), (996, 1006, 1007, 997), (997, 1007, 1008, 998), (998, 1008, 1009, 999), (999, 1009, 1010, 1000), (1000, 1010, 1011, 1001), (1055, 1048, 1131, 1137), (980, 981, 1085, 1084), (964, 965, 994, 984), (984, 994, 995, 985), (985, 995, 996, 986), (986, 996, 997, 987), (987, 997, 998, 988), (988, 998, 999, 989), (989, 999, 1000, 990), (990, 1000, 1001, 991), (991, 1001, 1002, 992), (992, 1002, 1003, 993), (1007, 1006, 1092, 1093), (1031, 1030, 1116, 1080), (979, 980, 1084, 1083), (1006, 1005, 1091, 1092), (978, 979, 1083, 1082), (1077, 1078, 1075, 1076), (1078, 1079, 1074, 1075), (1079, 1080, 1073, 1074), (1080, 1081, 1072, 1073), (1138, 1142, 1143, 1139), (1140, 1146, 1147, 1141), (1132, 1138, 1139, 1133), (1136, 1140, 1141, 1137), (1126, 1132, 1133, 1127), (1127, 1133, 1134, 1128), (1128, 1134, 1135, 1129), (1129, 1135, 1136, 1130), (1130, 1136, 1137, 1131), (1122, 1128, 1129, 1123), (1123, 1129, 1130, 1124), (1070, 1071, 1117, 1108), (1108, 1117, 1118, 1109), (1109, 1118, 1119, 1110), (1110, 1119, 1120, 1111), (1111, 1120, 1121, 1112), (1112, 1121, 1122, 1113), (1113, 1122, 1123, 1114), (1114, 1123, 1124, 1115), (1115, 1124, 1125, 1116), (1116, 1125, 1081, 1080), (1069, 1070, 1108, 1099), (1105, 1114, 1115, 1106), (1106, 1115, 1116, 1107), (1068, 1069, 1099, 1090), (1090, 1099, 1100, 1091), (1091, 1100, 1101, 1092), (1092, 1101, 1102, 1093), (1093, 1102, 1103, 1094), (1094, 1103, 1104, 1095), (1095, 1104, 1105, 1096), (1096, 1105, 1106, 1097), (1097, 1106, 1107, 1098), (1088, 1097, 1098, 1089), (1089, 1098, 1078, 1077), (1142, 1082, 1083, 1143), (1143, 1083, 1084, 1144), (1144, 1084, 1085, 1145), (1145, 1085, 1086, 1146), (1146, 1086, 1087, 1147), (973, 974, 1074, 1073), (1060, 1066, 1146, 1140), (983, 1067, 1147, 1087), (1013, 1022, 1079, 1078), (974, 975, 1075, 1074), (1067, 1061, 1141, 1147), (1045, 1044, 1126, 1127), (975, 976, 1076, 1075), (1050, 1056, 1138, 1132), (1046, 1045, 1127, 1128), (1057, 1051, 1133, 1139), (1024, 1023, 1108, 1109), (976, 1003, 1077, 1076), (1048, 1047, 1130, 1131), (1025, 1024, 1109, 1110), (1054, 1060, 1140, 1136), (1026, 1025, 1110, 1111), (1061, 1055, 1137, 1141), (1027, 1026, 1111, 1112), (1002, 1001, 1088, 1089), (1023, 1014, 1099, 1108), (1044, 1050, 1132, 1126), (1051, 1052, 1134, 1133), (1028, 1027, 1112, 1113), (1001, 1011, 1097, 1088), (1003, 1002, 1089, 1077), (1040, 972, 1072, 1081), (1052, 1053, 1135, 1134), (1029, 1028, 1113, 1114), (1004, 966, 1068, 1090), (1053, 1054, 1136, 1135), (1005, 1004, 1090, 1091)])
me_plane_001.polygons.foreach_set('material_index', [0, 0, 0, 1, 2, 2, 0, 0, 0, 2, 1, 0, 2, 1, 1, 2, 1, 0, 1, 0, 0, 1, 1, 0, 2, 2, 0, 0, 2, 0, 1, 0, 1, 2, 0, 2, 0, 2, 2, 0, 0, 2, 1, 1, 1, 1, 1, 1, 1, 1, 1, 1, 1, 1, 1, 1, 1, 1, 1, 1, 1, 1, 1, 1, 0, 0, 0, 2, 1, 1, 0, 0, 0, 1, 2, 0, 1, 2, 2, 1, 2, 0, 2, 0, 1, 0, 0, 1, 0, 0, 2, 2, 0, 1, 1, 0, 0, 1, 0, 2, 0, 2, 0, 0, 0, 0, 0, 1, 0, 0, 1, 2, 2, 2, 2, 2, 2, 2, 2, 2, 2, 2, 2, 2, 2, 2, 2, 2, 2, 2, 2, 2, 2, 0, 0, 0, 1, 2, 2, 0, 0, 0, 2, 1, 0, 2, 1, 1, 2, 1, 0, 1, 0, 0, 1, 1, 0, 2, 2, 0, 0, 2, 0, 1, 0, 1, 2, 0, 2, 2, 2, 2, 0, 0, 2, 1, 1, 1, 1, 1, 1, 1, 1, 1, 1, 1, 1, 1, 1, 1, 1, 1, 1, 1, 1, 1, 1, 0, 0, 0, 2, 1, 2, 0, 0, 0, 1, 2, 0, 1, 2, 2, 1, 2, 0, 2, 0, 0, 1, 0, 1, 1, 0, 2, 2, 0, 1, 1, 0, 0, 1, 0, 2, 0, 2, 0, 0, 0, 0, 0, 1, 0, 0, 1, 2, 2, 2, 2, 2, 2, 2, 2, 2, 2, 2, 2, 2, 2, 2, 2, 2, 2, 2, 2, 2, 2, 2, 0, 0, 2, 2, 2, 0, 2, 0, 2, 1, 0, 1, 1, 0, 0, 1, 1, 0, 1, 1, 1, 0, 1, 0, 1, 0, 0, 2, 2, 0, 0, 2, 2, 0, 0, 2, 2, 0, 0, 2, 2, 2, 0, 0, 0, 0, 1, 1, 1, 0, 0, 1, 1, 1, 1, 1, 0, 0, 1, 1, 1, 0, 1, 2, 0, 0, 2, 0, 0, 0, 2, 2, 0, 0, 2, 2, 2, 0, 0, 2, 2, 0, 0, 1, 1, 0, 0, 1, 0, 0, 1, 1, 0, 0, 1, 1, 1, 0, 0, 2, 0, 0, 2, 0, 2, 0, 2, 0, 0, 2, 2, 0, 0, 2, 2, 2, 0, 0, 1, 0, 1, 0, 1, 1, 1, 0, 1, 1, 3, 0, 1, 0, 0, 1, 1, 2, 0, 2, 0, 2, 2, 2, 0, 2, 2, 0, 0, 2, 2, 2, 0, 2, 0, 0, 0, 1, 1, 1, 0, 0, 1, 1, 1, 1, 0, 0, 1, 1, 1, 0, 1, 2, 0, 0, 2, 2, 0, 0, 2, 2, 0, 0, 2, 2, 2, 0, 0, 2, 2, 0, 0, 1, 1, 0, 0, 1, 0, 0, 1, 1, 0, 0, 1, 1, 1, 0, 0, 2, 0, 0, 2, 0, 2, 0, 2, 0, 0, 2, 2, 0, 0, 2, 2, 2, 0, 0, 1, 0, 1, 0, 1, 1, 1, 0, 1, 0, 0, 1, 0, 0, 0, 1, 1, 2, 0, 2, 0, 2, 2, 2, 0, 2, 2, 0, 2, 0, 2, 0, 0, 2, 2, 1, 0, 1, 0, 1, 0, 0, 1, 1, 0, 0, 1, 0, 1, 0, 0, 0, 0, 2, 0, 0, 2, 2, 2, 0, 0, 2, 2, 0, 0, 2, 2, 2, 0, 2, 0, 1, 1, 0, 0, 1, 0, 0, 0, 0, 1, 1, 1, 0, 0, 1, 1, 1, 0, 2, 0, 0, 2, 2, 0, 0, 2, 2, 2, 0, 0, 2, 2, 2, 0, 0, 2, 0, 1, 0, 0, 0, 1, 0, 0, 0, 0, 0, 1, 0, 0, 1, 1, 1, 0, 0, 0, 2, 0, 2, 0, 2, 2, 0, 2, 0, 0, 2, 2, 0, 0, 2, 2, 0, 0, 0, 0, 1, 0, 1, 0, 1, 0, 1, 0, 0, 0, 0, 1, 1, 0, 2, 0, 2, 2, 2, 0, 0, 2, 0, 0, 2, 0, 0, 0, 0, 0, 0, 1, 0, 0, 1, 1, 1, 0, 1, 1, 0, 0, 1, 0, 1, 0, 1, 0, 2, 0, 0, 2, 0, 2, 2, 2, 0, 0, 2, 0, 2, 0, 2, 1, 0, 0, 1, 1, 0, 0, 0, 1, 1, 0, 0, 1, 1, 1, 0, 0, 1, 0, 0, 2, 2, 0, 0, 0, 0, 0, 2, 2, 0, 0, 2, 2, 2, 0, 0, 0, 0, 0, 0, 1, 0, 1, 0, 1, 0, 0, 1, 1, 0, 0, 1, 1, 1, 0, 0, 0, 2, 0, 2, 0, 2, 2, 0, 2, 0, 0, 2, 2, 0, 0, 2, 0, 1, 0, 1, 1, 1, 0, 0, 1, 0, 1, 0, 1, 0, 1, 0, 0, 1, 0, 2, 0, 2, 0, 0, 2, 2, 0, 0, 2, 2, 0, 0, 2, 2, 2, 0, 0, 0, 1, 1, 1, 0, 0, 1, 0, 1, 0, 0, 1, 1, 0, 0, 1, 1, 2, 0, 2, 0, 2, 2, 2, 0, 2, 0, 0, 2, 0, 2, 0, 2, 0, 2, 1, 0, 1, 1, 1, 0, 0, 1, 1, 0, 0, 1, 0, 0, 0, 2, 2, 0, 0, 2, 2, 0, 0, 0, 0, 1, 0, 0, 0, 0, 0, 2, 2, 2, 2, 2, 2, 3, 1, 2, 2, 0, 0, 2, 0, 2, 0, 2, 2, 2, 0, 0, 2, 2, 2, 1, 3, 2, 2, 0, 0, 2, 0, 2, 0, 2, 2, 2, 0, 0, 2, 2, 2, 3, 1, 2, 2, 0, 0, 2, 0, 2, 0, 2, 2, 2, 0, 0, 2, 2, 2, 2, 0, 3, 3, 3, 3, 3, 3, 3, 3, 3, 0, 0, 0, 0, 0, 0, 0, 0, 0, 0, 0, 0, 0, 0, 0, 0, 0, 0, 0, 0, 0, 0, 0, 0, 0, 0, 0, 0, 0, 0, 0, 0, 0, 0, 0, 0, 0, 0, 0, 0, 0, 0, 0, 0, 0, 0, 0, 0, 0, 0, 0, 0, 0, 0, 0, 0, 0, 0, 0, 0, 0, 0, 0, 0, 0, 0, 0, 0, 0, 0, 0, 0, 0, 0, 0, 0, 0, 0, 0, 0, 0, 0, 0, 0, 0, 0, 0, 0, 0, 0, 0, 0, 0, 0, 0, 0, 0, 0, 0, 0, 0, 0, 0, 0, 0, 0, 0, 0, 0, 0, 0, 0, 0, 0, 0, 0, 0, 0, 0, 0, 0, 0, 0, 0, 0, 0, 0, 0, 0, 0, 0, 0, 0, 0, 0, 0, 0, 0, 0, 0, 0, 0, 0, 0, 0, 0, 0, 0, 0, 0, 0, 0, 0, 0, 0, 0, 0, 0, 0, 0, 0, 0])
me_plane_001.materials.append(mat_material_000)
me_plane_001.materials.append(mat_white_002)
me_plane_001.materials.append(mat_yellow_001)
me_plane_001.materials.append(mat_red_001)
me_plane_001.use_remesh_preserve_volume = False
me_plane_001.use_remesh_preserve_attributes = False
me_plane_001.use_mirror_vertex_groups = False
me_plane_001.update()

# ---- objects
ob_track = bpy.data.objects.new('track', me_plane_001)

# ---- transforms, parenting, visibility, modifiers, constraints
ob_track.location = (0.0, 0.0, 2.032)
ob_track.rotation_euler = (-0.3491, -0.0, 0.0)
ob_track.lineart.crease_threshold = 0.0

# ---- collection membership
col_collection_1.objects.link(ob_track)

# ---- scene / render settings (as saved in the file)
scene.frame_start = 1; scene.frame_end = 250; scene.frame_set(1)
scene.render.engine = 'BLENDER_EEVEE_NEXT'
scene.render.resolution_percentage = 50
scene.render.dither_intensity = 0.0
scene.cycles.use_denoising = False
scene.cycles.samples = 128
scene.cycles.sampling_pattern = 'TABULATED_SOBOL'
scene.cycles.use_adaptive_sampling = False
scene.cycles.use_light_tree = False
scene.cycles.blur_glossy = 0.0
scene.cycles.sample_clamp_indirect = 0.0
scene.view_settings.view_transform = 'Standard'
bpy.context.view_layer.update()

# ---- added for rendering (the .blend has no active camera and no usable light): camera, sun
cam_auto = bpy.data.cameras.new('AutoCamera')
cam_auto.lens = 50.0
cam_auto.sensor_width = 36.0
cam_auto.clip_end = 1000.0
ob_auto_camera = bpy.data.objects.new('AutoCamera', cam_auto)
scene.collection.objects.link(ob_auto_camera)
ob_auto_camera.location = (52.5747, -52.8291, 38.3585)
ob_auto_camera.rotation_euler = (1.09748, -7.21219e-08, 0.694738)
scene.camera = ob_auto_camera
light_auto_sun = bpy.data.lights.new('AutoSun', 'SUN')
light_auto_sun.energy = 3.0
light_auto_sun.angle = 0.0523599
ob_auto_sun = bpy.data.objects.new('AutoSun', light_auto_sun)
scene.collection.objects.link(ob_auto_sun)
ob_auto_sun.rotation_euler = (0.872665, 0.174533, 0.523599)
bpy.context.view_layer.update()
